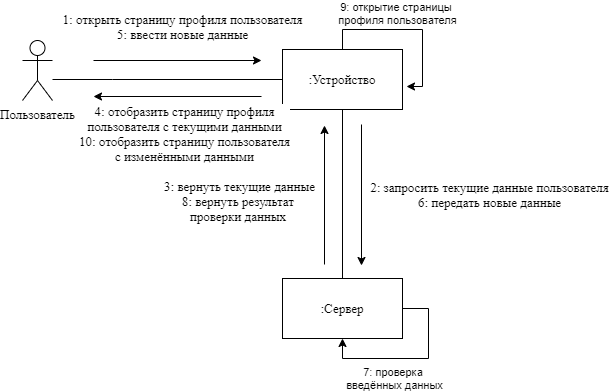

The diagram above was exported from draw.io. Its source (the exported page's mxGraphModel, read from the mxfile embedded in the PNG):
<mxGraphModel dx="1086" dy="846" grid="0" gridSize="10" guides="1" tooltips="1" connect="1" arrows="1" fold="1" page="0" pageScale="1" pageWidth="827" pageHeight="1169" math="0" shadow="0">
  <root>
    <mxCell id="0" />
    <mxCell id="1" parent="0" />
    <mxCell id="clP5410mAFKWHIvxbg7M-1" style="edgeStyle=orthogonalEdgeStyle;rounded=0;orthogonalLoop=1;jettySize=auto;html=1;entryX=0;entryY=0.5;entryDx=0;entryDy=0;endArrow=none;endFill=0;fontFamily=Times New Roman;fontSize=13;" parent="1" source="clP5410mAFKWHIvxbg7M-2" target="clP5410mAFKWHIvxbg7M-4" edge="1">
      <mxGeometry relative="1" as="geometry">
        <Array as="points">
          <mxPoint x="270" y="327" />
          <mxPoint x="270" y="327" />
        </Array>
      </mxGeometry>
    </mxCell>
    <mxCell id="clP5410mAFKWHIvxbg7M-2" value="Пользователь" style="shape=umlActor;verticalLabelPosition=bottom;verticalAlign=top;html=1;outlineConnect=0;fontFamily=Times New Roman;fontSize=13;" parent="1" vertex="1">
      <mxGeometry x="180" y="288" width="30" height="60" as="geometry" />
    </mxCell>
    <mxCell id="clP5410mAFKWHIvxbg7M-3" style="edgeStyle=orthogonalEdgeStyle;rounded=0;orthogonalLoop=1;jettySize=auto;html=1;entryX=0.5;entryY=0;entryDx=0;entryDy=0;endArrow=none;endFill=0;fontFamily=Times New Roman;fontSize=13;" parent="1" source="clP5410mAFKWHIvxbg7M-4" target="clP5410mAFKWHIvxbg7M-5" edge="1">
      <mxGeometry relative="1" as="geometry" />
    </mxCell>
    <mxCell id="clP5410mAFKWHIvxbg7M-16" value="9: открытие страницы &lt;br&gt;профиля пользователя" style="edgeStyle=orthogonalEdgeStyle;rounded=0;orthogonalLoop=1;jettySize=auto;html=1;exitX=0.5;exitY=0;exitDx=0;exitDy=0;" parent="1" source="clP5410mAFKWHIvxbg7M-4" edge="1">
      <mxGeometry x="-0.1329" y="16" relative="1" as="geometry">
        <mxPoint x="564" y="334" as="targetPoint" />
        <Array as="points">
          <mxPoint x="500" y="277" />
          <mxPoint x="580" y="277" />
          <mxPoint x="580" y="334" />
        </Array>
        <mxPoint as="offset" />
      </mxGeometry>
    </mxCell>
    <mxCell id="clP5410mAFKWHIvxbg7M-4" value=":Устройство" style="rounded=0;whiteSpace=wrap;html=1;fontFamily=Times New Roman;fontSize=13;" parent="1" vertex="1">
      <mxGeometry x="440" y="297" width="120" height="60" as="geometry" />
    </mxCell>
    <mxCell id="clP5410mAFKWHIvxbg7M-5" value=":Сервер" style="rounded=0;whiteSpace=wrap;html=1;fontFamily=Times New Roman;fontSize=13;" parent="1" vertex="1">
      <mxGeometry x="440" y="526" width="120" height="60" as="geometry" />
    </mxCell>
    <mxCell id="clP5410mAFKWHIvxbg7M-6" value="" style="endArrow=classic;html=1;fontFamily=Times New Roman;fontSize=13;" parent="1" edge="1">
      <mxGeometry width="50" height="50" relative="1" as="geometry">
        <mxPoint x="251" y="308" as="sourcePoint" />
        <mxPoint x="419" y="308" as="targetPoint" />
      </mxGeometry>
    </mxCell>
    <mxCell id="clP5410mAFKWHIvxbg7M-7" value="1: открыть страницу профиля пользователя&lt;br style=&quot;font-size: 13px&quot;&gt;5: ввести новые данные" style="edgeLabel;html=1;align=center;verticalAlign=middle;resizable=0;points=[];fontFamily=Times New Roman;fontSize=13;" parent="clP5410mAFKWHIvxbg7M-6" vertex="1" connectable="0">
      <mxGeometry x="-0.2143" y="2" relative="1" as="geometry">
        <mxPoint x="22.17" y="-33" as="offset" />
      </mxGeometry>
    </mxCell>
    <mxCell id="clP5410mAFKWHIvxbg7M-8" value="2: запросить текущие данные пользователя&lt;br&gt;6: передать новые данные" style="endArrow=classic;html=1;fontFamily=Times New Roman;fontSize=13;" parent="1" edge="1">
      <mxGeometry x="-0.0071" y="128" width="50" height="50" relative="1" as="geometry">
        <mxPoint x="519" y="372" as="sourcePoint" />
        <mxPoint x="519" y="513" as="targetPoint" />
        <mxPoint as="offset" />
      </mxGeometry>
    </mxCell>
    <mxCell id="clP5410mAFKWHIvxbg7M-9" value="3: вернуть текущие данные&lt;br&gt;8: вернуть результат &lt;br&gt;проверки данных&amp;nbsp;" style="endArrow=none;html=1;startArrow=classic;startFill=1;endFill=0;fontFamily=Times New Roman;fontSize=13;" parent="1" edge="1">
      <mxGeometry x="0.0935" y="-85" width="50" height="50" relative="1" as="geometry">
        <mxPoint x="482" y="373" as="sourcePoint" />
        <mxPoint x="482" y="512" as="targetPoint" />
        <mxPoint as="offset" />
      </mxGeometry>
    </mxCell>
    <mxCell id="clP5410mAFKWHIvxbg7M-10" value="" style="endArrow=none;html=1;endFill=0;startArrow=classic;startFill=1;fontFamily=Times New Roman;fontSize=13;" parent="1" edge="1">
      <mxGeometry width="50" height="50" relative="1" as="geometry">
        <mxPoint x="251" y="344" as="sourcePoint" />
        <mxPoint x="419" y="344" as="targetPoint" />
      </mxGeometry>
    </mxCell>
    <mxCell id="clP5410mAFKWHIvxbg7M-11" value="4: отобразить страницу профиля&lt;br&gt;пользователя с текущими данными&lt;br&gt;10: отобразить страницу пользователя&lt;br&gt;с изменёнными данными" style="edgeLabel;html=1;align=center;verticalAlign=middle;resizable=0;points=[];fontFamily=Times New Roman;fontSize=13;" parent="clP5410mAFKWHIvxbg7M-10" vertex="1" connectable="0">
      <mxGeometry x="-0.2143" relative="1" as="geometry">
        <mxPoint x="24.17" y="36" as="offset" />
      </mxGeometry>
    </mxCell>
    <mxCell id="clP5410mAFKWHIvxbg7M-15" value="7: проверка &lt;br&gt;введённых данных" style="edgeStyle=orthogonalEdgeStyle;rounded=0;orthogonalLoop=1;jettySize=auto;html=1;entryX=0.5;entryY=1;entryDx=0;entryDy=0;exitX=1;exitY=0.5;exitDx=0;exitDy=0;" parent="1" source="clP5410mAFKWHIvxbg7M-5" target="clP5410mAFKWHIvxbg7M-5" edge="1">
      <mxGeometry x="0.2088" y="20" relative="1" as="geometry">
        <Array as="points">
          <mxPoint x="586" y="556" />
          <mxPoint x="586" y="606" />
          <mxPoint x="500" y="606" />
        </Array>
        <mxPoint as="offset" />
      </mxGeometry>
    </mxCell>
  </root>
</mxGraphModel>